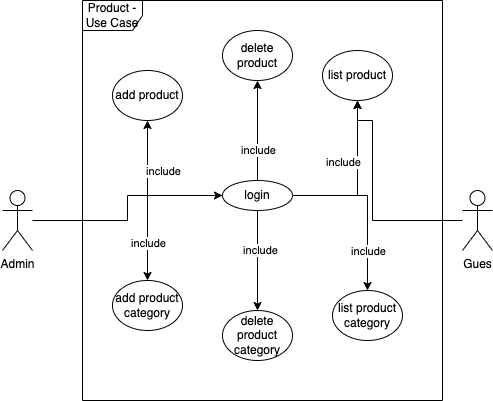

The diagram above was exported from draw.io. Its source (the exported page's mxGraphModel, read from the mxfile embedded in the PNG):
<mxGraphModel dx="929" dy="474" grid="1" gridSize="10" guides="1" tooltips="1" connect="1" arrows="1" fold="1" page="1" pageScale="1" pageWidth="850" pageHeight="1100" math="0" shadow="0">
  <root>
    <mxCell id="0" />
    <mxCell id="1" parent="0" />
    <mxCell id="bP3sBs1EMJQXkgbxPUhX-25" style="edgeStyle=orthogonalEdgeStyle;rounded=0;orthogonalLoop=1;jettySize=auto;html=1;entryX=0;entryY=0.5;entryDx=0;entryDy=0;" edge="1" parent="1" source="bP3sBs1EMJQXkgbxPUhX-1" target="bP3sBs1EMJQXkgbxPUhX-24">
      <mxGeometry relative="1" as="geometry" />
    </mxCell>
    <mxCell id="bP3sBs1EMJQXkgbxPUhX-1" value="Admin" style="shape=umlActor;verticalLabelPosition=bottom;verticalAlign=top;html=1;outlineConnect=0;" vertex="1" parent="1">
      <mxGeometry x="60" y="240" width="30" height="60" as="geometry" />
    </mxCell>
    <mxCell id="bP3sBs1EMJQXkgbxPUhX-6" value="Product - Use Case" style="shape=umlFrame;whiteSpace=wrap;html=1;" vertex="1" parent="1">
      <mxGeometry x="140" y="50" width="360" height="400" as="geometry" />
    </mxCell>
    <mxCell id="bP3sBs1EMJQXkgbxPUhX-7" value="add product" style="ellipse;whiteSpace=wrap;html=1;" vertex="1" parent="1">
      <mxGeometry x="170" y="120" width="70" height="50" as="geometry" />
    </mxCell>
    <mxCell id="bP3sBs1EMJQXkgbxPUhX-8" value="delete product" style="ellipse;whiteSpace=wrap;html=1;" vertex="1" parent="1">
      <mxGeometry x="280" y="80" width="70" height="50" as="geometry" />
    </mxCell>
    <mxCell id="bP3sBs1EMJQXkgbxPUhX-9" value="list product" style="ellipse;whiteSpace=wrap;html=1;" vertex="1" parent="1">
      <mxGeometry x="380" y="100" width="70" height="50" as="geometry" />
    </mxCell>
    <mxCell id="bP3sBs1EMJQXkgbxPUhX-10" value="add product category" style="ellipse;whiteSpace=wrap;html=1;" vertex="1" parent="1">
      <mxGeometry x="170" y="330" width="70" height="50" as="geometry" />
    </mxCell>
    <mxCell id="bP3sBs1EMJQXkgbxPUhX-11" value="delete product category" style="ellipse;whiteSpace=wrap;html=1;" vertex="1" parent="1">
      <mxGeometry x="280" y="360" width="70" height="50" as="geometry" />
    </mxCell>
    <mxCell id="bP3sBs1EMJQXkgbxPUhX-12" value="list product category" style="ellipse;whiteSpace=wrap;html=1;" vertex="1" parent="1">
      <mxGeometry x="390" y="340" width="70" height="50" as="geometry" />
    </mxCell>
    <mxCell id="bP3sBs1EMJQXkgbxPUhX-23" style="edgeStyle=orthogonalEdgeStyle;rounded=0;orthogonalLoop=1;jettySize=auto;html=1;" edge="1" parent="1" source="bP3sBs1EMJQXkgbxPUhX-14" target="bP3sBs1EMJQXkgbxPUhX-9">
      <mxGeometry relative="1" as="geometry">
        <mxPoint x="370" y="170" as="targetPoint" />
        <Array as="points">
          <mxPoint x="430" y="270" />
          <mxPoint x="430" y="170" />
          <mxPoint x="415" y="170" />
        </Array>
      </mxGeometry>
    </mxCell>
    <mxCell id="bP3sBs1EMJQXkgbxPUhX-14" value="Gues" style="shape=umlActor;verticalLabelPosition=bottom;verticalAlign=top;html=1;outlineConnect=0;" vertex="1" parent="1">
      <mxGeometry x="520" y="240" width="30" height="60" as="geometry" />
    </mxCell>
    <mxCell id="bP3sBs1EMJQXkgbxPUhX-26" style="edgeStyle=orthogonalEdgeStyle;rounded=0;orthogonalLoop=1;jettySize=auto;html=1;" edge="1" parent="1" source="bP3sBs1EMJQXkgbxPUhX-24" target="bP3sBs1EMJQXkgbxPUhX-8">
      <mxGeometry relative="1" as="geometry" />
    </mxCell>
    <mxCell id="bP3sBs1EMJQXkgbxPUhX-33" value="include" style="edgeLabel;html=1;align=center;verticalAlign=middle;resizable=0;points=[];" vertex="1" connectable="0" parent="bP3sBs1EMJQXkgbxPUhX-26">
      <mxGeometry x="-0.38" relative="1" as="geometry">
        <mxPoint as="offset" />
      </mxGeometry>
    </mxCell>
    <mxCell id="bP3sBs1EMJQXkgbxPUhX-27" style="edgeStyle=orthogonalEdgeStyle;rounded=0;orthogonalLoop=1;jettySize=auto;html=1;" edge="1" parent="1" source="bP3sBs1EMJQXkgbxPUhX-24" target="bP3sBs1EMJQXkgbxPUhX-7">
      <mxGeometry relative="1" as="geometry" />
    </mxCell>
    <mxCell id="bP3sBs1EMJQXkgbxPUhX-32" value="include" style="edgeLabel;html=1;align=center;verticalAlign=middle;resizable=0;points=[];" vertex="1" connectable="0" parent="bP3sBs1EMJQXkgbxPUhX-27">
      <mxGeometry x="0.2133" y="3" relative="1" as="geometry">
        <mxPoint x="18" y="-9" as="offset" />
      </mxGeometry>
    </mxCell>
    <mxCell id="bP3sBs1EMJQXkgbxPUhX-28" style="edgeStyle=orthogonalEdgeStyle;rounded=0;orthogonalLoop=1;jettySize=auto;html=1;entryX=0.5;entryY=0;entryDx=0;entryDy=0;" edge="1" parent="1" source="bP3sBs1EMJQXkgbxPUhX-24" target="bP3sBs1EMJQXkgbxPUhX-11">
      <mxGeometry relative="1" as="geometry" />
    </mxCell>
    <mxCell id="bP3sBs1EMJQXkgbxPUhX-35" value="include" style="edgeLabel;html=1;align=center;verticalAlign=middle;resizable=0;points=[];" vertex="1" connectable="0" parent="bP3sBs1EMJQXkgbxPUhX-28">
      <mxGeometry x="-0.22" y="2" relative="1" as="geometry">
        <mxPoint as="offset" />
      </mxGeometry>
    </mxCell>
    <mxCell id="bP3sBs1EMJQXkgbxPUhX-29" style="edgeStyle=orthogonalEdgeStyle;rounded=0;orthogonalLoop=1;jettySize=auto;html=1;" edge="1" parent="1" source="bP3sBs1EMJQXkgbxPUhX-24" target="bP3sBs1EMJQXkgbxPUhX-10">
      <mxGeometry relative="1" as="geometry" />
    </mxCell>
    <mxCell id="bP3sBs1EMJQXkgbxPUhX-36" value="include" style="edgeLabel;html=1;align=center;verticalAlign=middle;resizable=0;points=[];" vertex="1" connectable="0" parent="bP3sBs1EMJQXkgbxPUhX-29">
      <mxGeometry x="0.525" relative="1" as="geometry">
        <mxPoint as="offset" />
      </mxGeometry>
    </mxCell>
    <mxCell id="bP3sBs1EMJQXkgbxPUhX-30" style="edgeStyle=orthogonalEdgeStyle;rounded=0;orthogonalLoop=1;jettySize=auto;html=1;" edge="1" parent="1" source="bP3sBs1EMJQXkgbxPUhX-24" target="bP3sBs1EMJQXkgbxPUhX-12">
      <mxGeometry relative="1" as="geometry" />
    </mxCell>
    <mxCell id="bP3sBs1EMJQXkgbxPUhX-31" style="edgeStyle=orthogonalEdgeStyle;rounded=0;orthogonalLoop=1;jettySize=auto;html=1;" edge="1" parent="1" source="bP3sBs1EMJQXkgbxPUhX-24" target="bP3sBs1EMJQXkgbxPUhX-9">
      <mxGeometry relative="1" as="geometry" />
    </mxCell>
    <mxCell id="bP3sBs1EMJQXkgbxPUhX-34" value="include" style="edgeLabel;html=1;align=center;verticalAlign=middle;resizable=0;points=[];" vertex="1" connectable="0" parent="bP3sBs1EMJQXkgbxPUhX-31">
      <mxGeometry x="0.2375" y="-1" relative="1" as="geometry">
        <mxPoint x="-16" as="offset" />
      </mxGeometry>
    </mxCell>
    <mxCell id="bP3sBs1EMJQXkgbxPUhX-24" value="login" style="ellipse;whiteSpace=wrap;html=1;" vertex="1" parent="1">
      <mxGeometry x="280" y="230" width="70" height="30" as="geometry" />
    </mxCell>
    <mxCell id="bP3sBs1EMJQXkgbxPUhX-37" value="include" style="edgeLabel;html=1;align=center;verticalAlign=middle;resizable=0;points=[];" vertex="1" connectable="0" parent="1">
      <mxGeometry x="425" y="300" as="geometry" />
    </mxCell>
  </root>
</mxGraphModel>